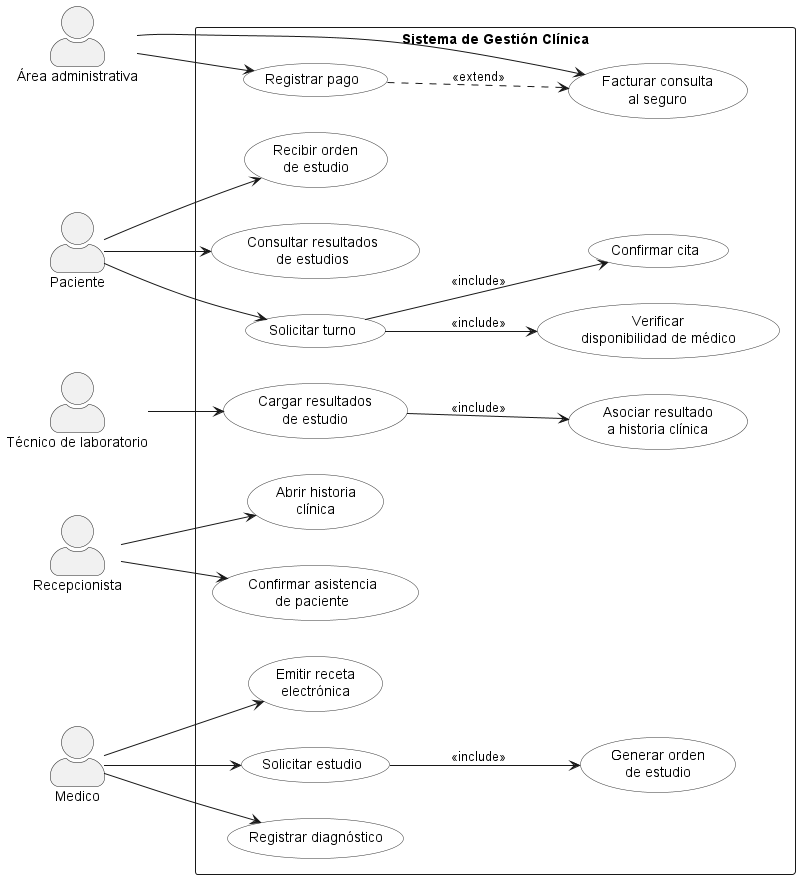

The diagram above was rendered by PlantUML. Its source (embedded in the PNG):
@startuml
left to right direction
skinparam usecaseBackgroundColor #FFFFFF
skinparam usecaseBorderColor #333333
skinparam actorStyle awesome

actor Paciente as p
actor Recepcionista as r
actor Medico as m
actor "Técnico de laboratorio" as t
actor "Área administrativa" as a

rectangle "Sistema de Gestión Clínica" {
  usecase "Solicitar turno" as UC1
  usecase "Verificar\ndisponibilidad de médico" as UC1a
  usecase "Confirmar cita" as UC1b

  usecase "Confirmar asistencia\nde paciente" as UC2
  usecase "Abrir historia\nclínica" as UC3

  usecase "Registrar diagnóstico" as UC4
  usecase "Emitir receta\nelectrónica" as UC5
  usecase "Solicitar estudio" as UC6
  usecase "Generar orden\nde estudio" as UC6a

  usecase "Cargar resultados\nde estudio" as UC7
  usecase "Asociar resultado\na historia clínica" as UC7a

  usecase "Facturar consulta\nal seguro" as UC8
  usecase "Registrar pago" as UC9

  usecase "Recibir orden\nde estudio" as UC10
  usecase "Consultar resultados\nde estudios" as UC11
}

' Enlaces Actor -> Caso
p --> UC1
p --> UC10
p --> UC11

r --> UC2
r --> UC3

m --> UC4
m --> UC5
m --> UC6

t --> UC7

a --> UC8
a --> UC9

' include / extend
UC1 --> UC1a : <<include>>
UC1 --> UC1b : <<include>>
UC6 --> UC6a : <<include>>
UC7 --> UC7a : <<include>>
UC9 ..> UC8 : <<extend>>

@enduml